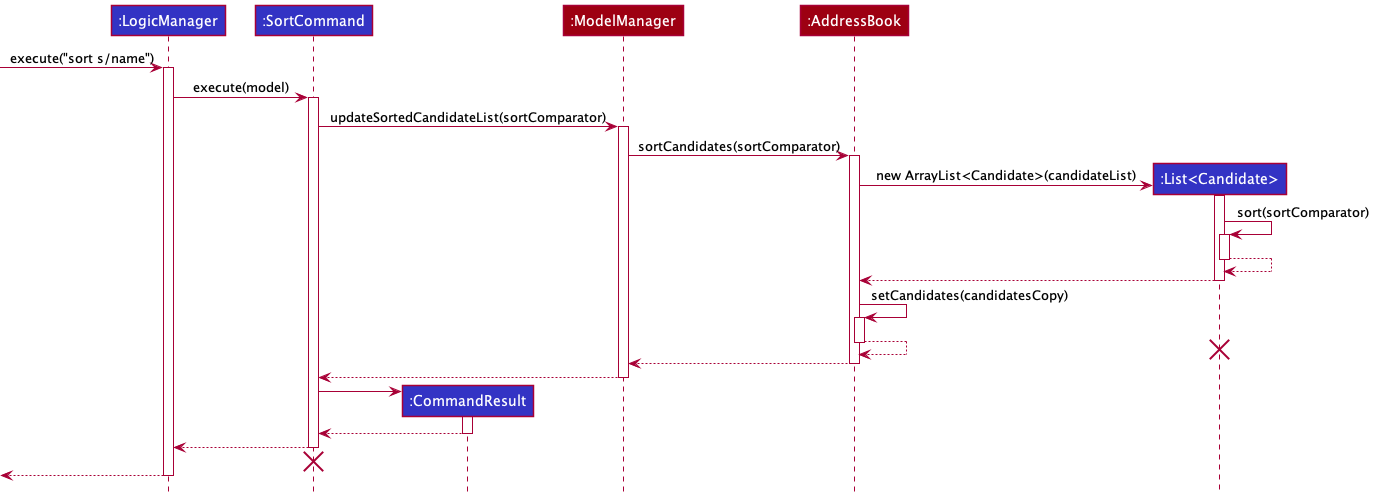

The diagram above was rendered by PlantUML. Its source (embedded in the PNG):
@startuml
!include style.puml

participant ":LogicManager" as LogicManager LOGIC_COLOR

participant ":SortCommand" as SortCommand LOGIC_COLOR

participant ":CommandResult" as CommandResult LOGIC_COLOR

participant ":ModelManager" as ModelManager MODEL_COLOR

participant ":AddressBook" as AddressBook MODEL_COLOR

participant ":List<Candidate>" as List LOGIC_COLOR


[-> LogicManager : execute("sort s/name")
activate LogicManager


LogicManager  -> SortCommand : execute(model)
activate SortCommand

SortCommand  -> ModelManager : updateSortedCandidateList(sortComparator)
activate ModelManager

ModelManager  -> AddressBook : sortCandidates(sortComparator)
activate AddressBook

create List

AddressBook  -> List :  new ArrayList<Candidate>(candidateList)
activate List

List -> List : sort(sortComparator)
activate List

List --> List :
deactivate List

List --> AddressBook :
deactivate List

AddressBook  -> AddressBook : setCandidates(candidatesCopy)
activate AddressBook

AddressBook --> AddressBook :
deactivate AddressBook

destroy List

AddressBook --> ModelManager :
deactivate AddressBook

ModelManager --> SortCommand :
deactivate ModelManager

create CommandResult
SortCommand -> CommandResult :
activate CommandResult

CommandResult --> SortCommand :
deactivate CommandResult

'Hidden arrow to position the destroy marker below the end of the activation bar.
SortCommand --> LogicManager
deactivate SortCommand

SortCommand -[hidden]-> LogicManager
destroy SortCommand


[<--LogicManager
deactivate LogicManager
@enduml